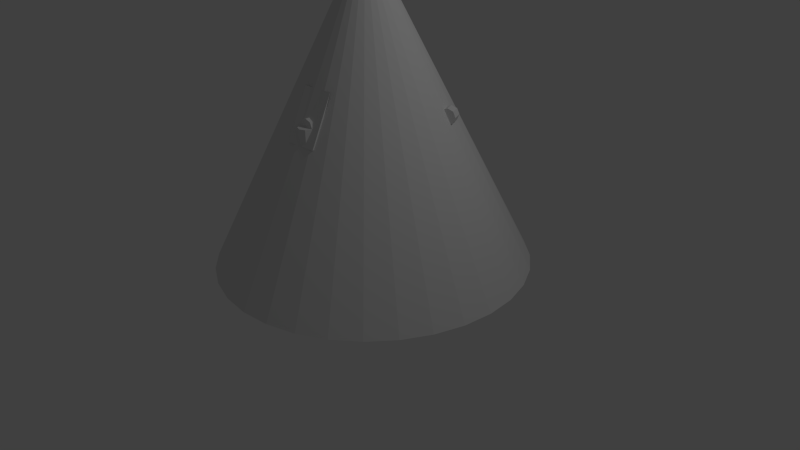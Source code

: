 # Source: Coord_systems.blend  (saved by Blender 2.70.0; exported with 4.5.12 LTS)
import bpy
from mathutils import Matrix  # noqa: F401  (used for matrix-valued properties, if any)

bpy.ops.wm.read_factory_settings(use_empty=True)
scene = bpy.context.scene
scene.name = 'Scene'

# ---- collections
col_collection_1 = bpy.data.collections.new('Collection 1'); scene.collection.children.link(col_collection_1)
col_collection_2 = bpy.data.collections.new('Collection 2'); scene.collection.children.link(col_collection_2)

# ---- world
world_world = bpy.data.worlds.new('World'); scene.world = world_world
world_world.color = (0.05088, 0.05088, 0.05088)
world_world.use_sun_shadow = False
world_world.sun_shadow_jitter_overblur = 0.0
world_world.cycles.sampling_method = 'MANUAL'
world_world.cycles.sample_map_resolution = 256

# ---- cameras
cam_camera = bpy.data.cameras.new('Camera')
cam_camera.clip_end = 100.0
cam_camera.lens = 35.0
cam_camera.sensor_width = 32.0
cam_camera.sensor_height = 18.0
cam_camera.ortho_scale = 7.314
cam_camera.dof.focus_distance = 0.0
cam_camera.dof.aperture_fstop = 128.0

# ---- lights
light_lamp = bpy.data.lights.new('Lamp', 'POINT')
light_lamp.transmission_factor = 0.0
light_lamp.cutoff_distance = 30.0
light_lamp.energy = 100.0
light_lamp.shadow_buffer_clip_start = 1.001
light_lamp.shadow_soft_size = 0.1
light_lamp.shadow_maximum_resolution = 0.006
light_lamp.use_absolute_resolution = True
light_lamp.cycles.use_multiple_importance_sampling = False

# ---- meshes
me_cylinder_001 = bpy.data.meshes.new('Cylinder.001')
me_cylinder_001.from_pydata([(0.0, 0.1, -2.0), (0.0, 0.1, 0.0), (0.07071, 0.07071, -2.0), (0.07071, 0.07071, 0.0), (0.1, -3.243e-07, -2.0), (0.1, -3.243e-07, 0.0), (0.07071, -0.07071, -2.0), (0.07071, -0.07071, 0.0), (-8.742e-09, -0.1, -2.0), (-8.742e-09, -0.1, 0.0), (-0.07071, -0.07071, -2.0), (-0.07071, -0.07071, 0.0), (-0.1, -3.187e-07, -2.0), (-0.1, -3.187e-07, 0.0), (-0.07071, 0.07071, -2.0), (-0.07071, 0.07071, 0.0)], [], [(0, 1, 3, 2), (2, 3, 5, 4), (4, 5, 7, 6), (6, 7, 9, 8), (8, 9, 11, 10), (10, 11, 13, 12), (3, 1, 15, 13, 11, 9, 7, 5), (14, 15, 1, 0), (12, 13, 15, 14), (0, 2, 4, 6, 8, 10, 12, 14)])
me_cylinder_001.use_remesh_preserve_volume = False
me_cylinder_001.use_remesh_preserve_attributes = False
me_cylinder_001.use_mirror_vertex_groups = False
me_cylinder_001.update()
me_cylinder = bpy.data.meshes.new('Cylinder')
me_cylinder.from_pydata([(0.0, 0.1, -2.0), (0.0, 0.1, 0.0), (0.07071, 0.07071, -2.0), (0.07071, 0.07071, 0.0), (0.1, -4.371e-09, -2.0), (0.1, -4.371e-09, 0.0), (0.07071, -0.07071, -2.0), (0.07071, -0.07071, 0.0), (-8.742e-09, -0.1, -2.0), (-8.742e-09, -0.1, 0.0), (-0.07071, -0.07071, -2.0), (-0.07071, -0.07071, 0.0), (-0.1, 1.192e-09, -2.0), (-0.1, 1.192e-09, 0.0), (-0.07071, 0.07071, -2.0), (-0.07071, 0.07071, 0.0)], [], [(0, 1, 3, 2), (2, 3, 5, 4), (4, 5, 7, 6), (6, 7, 9, 8), (8, 9, 11, 10), (10, 11, 13, 12), (3, 1, 15, 13, 11, 9, 7, 5), (14, 15, 1, 0), (12, 13, 15, 14), (0, 2, 4, 6, 8, 10, 12, 14)])
me_cylinder.use_remesh_preserve_volume = False
me_cylinder.use_remesh_preserve_attributes = False
me_cylinder.use_mirror_vertex_groups = False
me_cylinder.update()
me_cube_001 = bpy.data.meshes.new('Cube.001')
me_cube_001.from_pydata([(0.2314, -1.0, -1.0), (0.2314, 1.0, -1.0), (0.4983, 1.0, -1.0), (0.4983, -1.0, -1.0), (-1.0, -1.0, 1.973), (-1.0, 1.0, 1.973)], [], [(4, 5, 1, 0), (5, 4, 3, 2), (4, 0, 3), (1, 5, 2), (0, 1, 2, 3)])
me_cube_001.use_remesh_preserve_volume = False
me_cube_001.use_remesh_preserve_attributes = False
me_cube_001.use_mirror_vertex_groups = False
me_cube_001.update()
me_cylinder_002 = bpy.data.meshes.new('Cylinder.002')
me_cylinder_002.from_pydata([(0.0, 0.1, -1.0), (0.0, 0.1, 1.0), (0.07071, 0.07071, -1.0), (0.07071, 0.07071, 1.0), (0.1, -4.371e-09, -1.0), (0.1, -4.371e-09, 1.0), (0.07071, -0.07071, -1.0), (0.07071, -0.07071, 1.0), (-8.742e-09, -0.1, -1.0), (-8.742e-09, -0.1, 1.0), (-0.07071, -0.07071, -1.0), (-0.07071, -0.07071, 1.0), (-0.1, 1.192e-09, -1.0), (-0.1, 1.192e-09, 1.0), (-0.07071, 0.07071, -1.0), (-0.07071, 0.07071, 1.0)], [], [(0, 1, 3, 2), (2, 3, 5, 4), (4, 5, 7, 6), (6, 7, 9, 8), (8, 9, 11, 10), (10, 11, 13, 12), (3, 1, 15, 13, 11, 9, 7, 5), (14, 15, 1, 0), (12, 13, 15, 14), (0, 2, 4, 6, 8, 10, 12, 14)])
me_cylinder_002.use_remesh_preserve_volume = False
me_cylinder_002.use_remesh_preserve_attributes = False
me_cylinder_002.use_mirror_vertex_groups = False
me_cylinder_002.update()
me_cone = bpy.data.meshes.new('Cone')
me_cone.from_pydata([(0.0, 1.0, -1.0), (0.1951, 0.9808, -1.0), (0.3827, 0.9239, -1.0), (0.5556, 0.8315, -1.0), (0.7071, 0.7071, -1.0), (0.8315, 0.5556, -1.0), (0.9239, 0.3827, -1.0), (0.9808, 0.1951, -1.0), (1.0, 7.55e-08, -1.0), (0.0, 0.0, 1.0), (0.9808, -0.1951, -1.0), (0.9239, -0.3827, -1.0), (0.8315, -0.5556, -1.0), (0.7071, -0.7071, -1.0), (0.5556, -0.8315, -1.0), (0.3827, -0.9239, -1.0), (0.1951, -0.9808, -1.0), (-3.258e-07, -1.0, -1.0), (-0.1951, -0.9808, -1.0), (-0.3827, -0.9239, -1.0), (-0.5556, -0.8315, -1.0), (-0.7071, -0.7071, -1.0), (-0.8315, -0.5556, -1.0), (-0.9239, -0.3827, -1.0), (-0.9808, -0.1951, -1.0), (-1.0, 9.656e-07, -1.0), (-0.9808, 0.1951, -1.0), (-0.9239, 0.3827, -1.0), (-0.8315, 0.5556, -1.0), (-0.7071, 0.7071, -1.0), (-0.5556, 0.8315, -1.0), (-0.3827, 0.9239, -1.0), (-0.1951, 0.9808, -1.0)], [], [(31, 9, 32), (0, 9, 1), (30, 9, 31), (29, 9, 30), (28, 9, 29), (27, 9, 28), (26, 9, 27), (25, 9, 26), (24, 9, 25), (23, 9, 24), (22, 9, 23), (21, 9, 22), (20, 9, 21), (19, 9, 20), (18, 9, 19), (17, 9, 18), (16, 9, 17), (15, 9, 16), (14, 9, 15), (13, 9, 14), (12, 9, 13), (11, 9, 12), (10, 9, 11), (8, 9, 10), (7, 9, 8), (6, 9, 7), (5, 9, 6), (4, 9, 5), (3, 9, 4), (2, 9, 3), (32, 9, 0), (1, 9, 2), (0, 1, 2, 3, 4, 5, 6, 7, 8, 10, 11, 12, 13, 14, 15, 16, 17, 18, 19, 20, 21, 22, 23, 24, 25, 26, 27, 28, 29, 30, 31, 32)])
me_cone.use_remesh_preserve_volume = False
me_cone.use_remesh_preserve_attributes = False
me_cone.use_mirror_vertex_groups = False
me_cone.update()

# ---- curves / text
cu_beziercircle = bpy.data.curves.new('BezierCircle', 'CURVE')
cu_beziercircle.dimensions = '3D'
_sp = cu_beziercircle.splines.new('BEZIER'); _sp.bezier_points.add(3)
_sp.bezier_points.foreach_set('co', [-1.0, 0.0, 0.0, 0.0, 1.0, 0.0, 1.0, 0.0, 0.0, 0.0, -1.0, 0.0])
_sp.bezier_points.foreach_set('handle_left', [-1.0, -0.5521, 0.0, -0.5521, 1.0, 0.0, 1.0, 0.5521, 0.0, 0.5521, -1.0, 0.0])
_sp.bezier_points.foreach_set('handle_right', [-1.0, 0.5521, 0.0, 0.5521, 1.0, 0.0, 1.0, -0.5521, 0.0, -0.5521, -1.0, 0.0])
for _p, _l, _r in zip(_sp.bezier_points, ['AUTO', 'AUTO', 'AUTO', 'AUTO'], ['AUTO', 'AUTO', 'AUTO', 'AUTO']): _p.handle_left_type = _l; _p.handle_right_type = _r
_sp.order_u = 0
_sp.order_v = 0
_sp.use_cyclic_u = True
cu_beziercircle.use_path = True
cu_beziercircle.use_path_clamp = True
cu_beziercircle.bevel_resolution = 0
cu_beziercircle.eval_time = -1.0
cu_beziercircle.fill_mode = 'HALF'

# ---- objects
ob_integrationpath = bpy.data.objects.new('IntegrationPath', cu_beziercircle)
ob_axis_r = bpy.data.objects.new('Axis-R', me_cylinder_001)
ob_lamp = bpy.data.objects.new('Lamp', light_lamp)
ob_camera = bpy.data.objects.new('Camera', cam_camera)
ob_axis_z = bpy.data.objects.new('Axis-Z', me_cylinder)
ob_da = bpy.data.objects.new('dA', me_cube_001)
ob_cylinder = bpy.data.objects.new('Cylinder', me_cylinder_002)
ob_cone = bpy.data.objects.new('Cone', me_cone)

# ---- transforms, parenting, visibility, modifiers, constraints
ob_integrationpath.location = (0.0, 0.0, 2.0)
ob_integrationpath.lineart.crease_threshold = 0.0
ob_axis_r.location = (0.0, 0.0, 2.0)
ob_axis_r.rotation_euler = (-1.571, 0.0, 0.0)
ob_axis_r.scale = (1.0, 1.0, 0.5)
ob_axis_r.lineart.crease_threshold = 0.0
_c = ob_axis_r.constraints.new('DAMPED_TRACK'); _c.name = 'Damped Track'
_c.target = ob_axis_z
_c.track_axis = 'TRACK_NEGATIVE_Z'
ob_lamp.location = (4.076, 1.005, 5.904)
ob_lamp.rotation_euler = (0.6503, 0.05522, 1.866)
ob_lamp.lock_rotations_4d = False
ob_lamp.empty_display_type = 'ARROWS'
ob_lamp.color = (0.0, 0.0, 0.0, 0.0)
ob_lamp.lineart.crease_threshold = 0.0
ob_camera.location = (7.481, -6.508, 5.344)
ob_camera.rotation_euler = (1.109, 0.01082, 0.8149)
ob_camera.lock_rotations_4d = False
ob_camera.empty_display_type = 'ARROWS'
ob_camera.color = (0.0, 0.0, 0.0, 0.0)
ob_camera.display_type = 'WIRE'
ob_camera.lineart.crease_threshold = 0.0
ob_axis_z.location = (0.0, 0.0, 0.0)
ob_axis_z.lineart.crease_threshold = 0.0
_c = ob_axis_z.constraints.new('FOLLOW_PATH'); _c.name = 'Follow Path'
_c.target = ob_integrationpath
ob_da.location = (0.0, 0.0, 0.0)
ob_da.scale = (0.2, 0.2, 0.2)
ob_da.lineart.crease_threshold = 0.0
_c = ob_da.constraints.new('COPY_LOCATION'); _c.name = 'Copy Location'
_c.active = False
_c.target = ob_axis_z
_c = ob_da.constraints.new('DAMPED_TRACK'); _c.name = 'Damped Track'
_c.active = True
_c.target = ob_integrationpath
_c.track_axis = 'TRACK_NEGATIVE_X'
ob_cylinder.location = (0.0, 0.0, 0.0)
ob_cylinder.scale = (1.0, 1.0, 0.06491)
ob_cylinder.lineart.crease_threshold = 0.0
_m = ob_cylinder.modifiers.new('Array', 'ARRAY')
_m.fit_type = 'FIT_LENGTH'
_m.curve = ob_integrationpath
_m.constant_offset_displace = (0.0, 0.0, 0.0)
_m.relative_offset_displace = (0.0, 0.0, 1.0)
_m.use_merge_vertices = True
_m.use_merge_vertices_cap = True
_m = ob_cylinder.modifiers.new('Curve', 'CURVE')
_m.object = ob_integrationpath
_m.deform_axis = 'POS_Z'
ob_cone.location = (0.0, 0.0, 2.0)
ob_cone.scale = (2.0, 2.0, 2.0)
ob_cone.display_type = 'WIRE'
ob_cone.lineart.crease_threshold = 0.0

# ---- collection membership
col_collection_1.objects.link(ob_integrationpath)
col_collection_1.objects.link(ob_axis_r)
col_collection_1.objects.link(ob_lamp)
col_collection_1.objects.link(ob_camera)
col_collection_2.objects.link(ob_axis_z)
col_collection_2.objects.link(ob_da)
col_collection_2.objects.link(ob_cylinder)
col_collection_2.objects.link(ob_cone)

# ---- scene / render settings (as saved in the file)
scene.camera = ob_camera
scene.frame_start = 1; scene.frame_end = 250; scene.frame_set(0)
scene.render.engine = 'BLENDER_EEVEE_NEXT'
scene.render.resolution_percentage = 50
scene.render.dither_intensity = 0.0
scene.cycles.use_denoising = False
scene.cycles.samples = 10
scene.cycles.sampling_pattern = 'TABULATED_SOBOL'
scene.cycles.light_sampling_threshold = 0.0
scene.cycles.use_adaptive_sampling = False
scene.cycles.use_light_tree = False
scene.cycles.blur_glossy = 0.0
scene.cycles.volume_bounces = 1
scene.cycles.pixel_filter_type = 'GAUSSIAN'
scene.cycles.sample_clamp_indirect = 0.0
scene.view_settings.view_transform = 'Standard'
bpy.context.view_layer.update()
